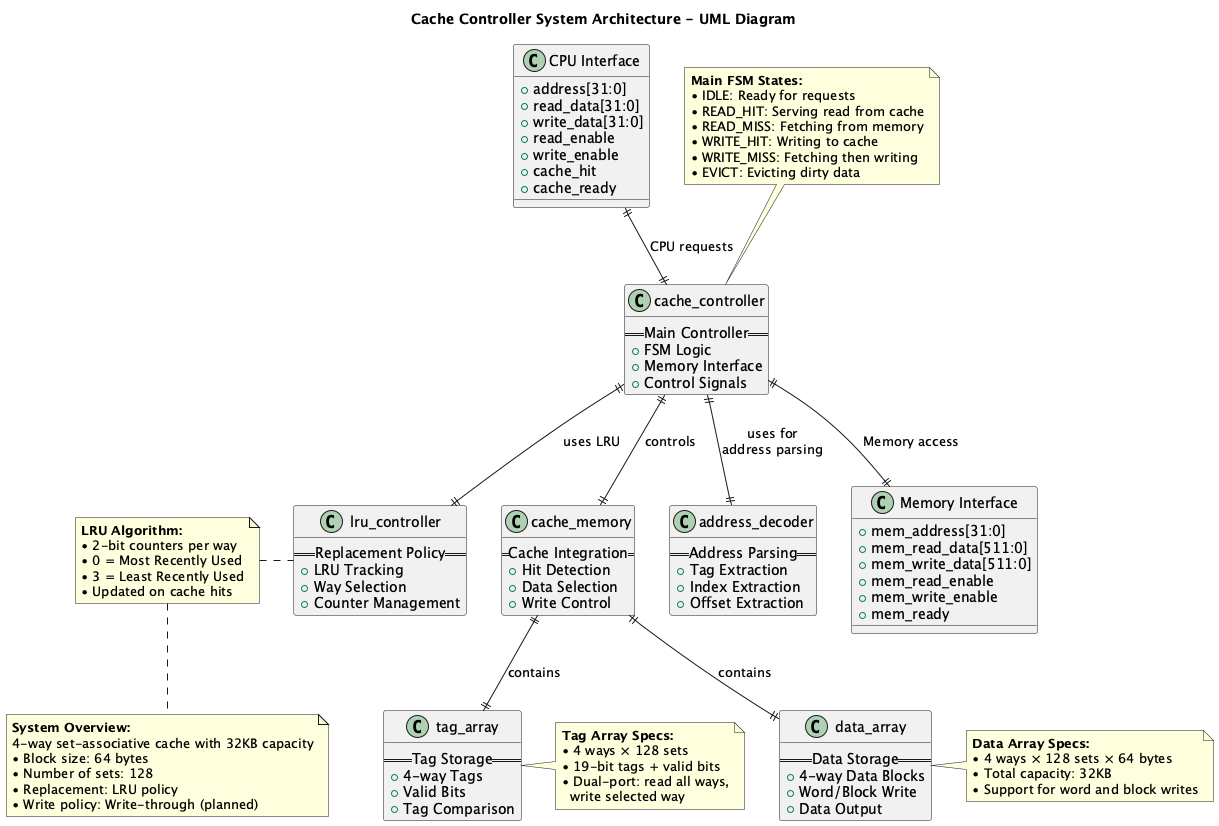

The diagram above was rendered by PlantUML. Its source (embedded in the PNG):
@startuml system_architecture_uml
!define RECTANGLE class

title Cache Controller System Architecture - UML Diagram

RECTANGLE cache_controller {
    == Main Controller ==
    + FSM Logic
    + Memory Interface
    + Control Signals
}

RECTANGLE cache_memory {
    == Cache Integration ==
    + Hit Detection
    + Data Selection
    + Write Control
}

RECTANGLE tag_array {
    == Tag Storage ==
    + 4-way Tags
    + Valid Bits
    + Tag Comparison
}

RECTANGLE data_array {
    == Data Storage ==
    + 4-way Data Blocks
    + Word/Block Write
    + Data Output
}

RECTANGLE lru_controller {
    == Replacement Policy ==
    + LRU Tracking
    + Way Selection
    + Counter Management
}

RECTANGLE address_decoder {
    == Address Parsing ==
    + Tag Extraction
    + Index Extraction
    + Offset Extraction
}

' Relationships
cache_controller ||--|| cache_memory : "controls"
cache_controller ||--|| lru_controller : "uses LRU"
cache_memory ||--|| tag_array : "contains"
cache_memory ||--|| data_array : "contains"
cache_controller ||--|| address_decoder : "uses for\naddress parsing"

' External interfaces
RECTANGLE "CPU Interface" as cpu {
    + address[31:0]
    + read_data[31:0]
    + write_data[31:0]
    + read_enable
    + write_enable
    + cache_hit
    + cache_ready
}

RECTANGLE "Memory Interface" as memory {
    + mem_address[31:0]
    + mem_read_data[511:0]
    + mem_write_data[511:0]
    + mem_read_enable
    + mem_write_enable
    + mem_ready
}

cpu ||--|| cache_controller : "CPU requests"
cache_controller ||--|| memory : "Memory access"

note top of cache_controller
    **Main FSM States:**
    • IDLE: Ready for requests
    • READ_HIT: Serving read from cache
    • READ_MISS: Fetching from memory
    • WRITE_HIT: Writing to cache
    • WRITE_MISS: Fetching then writing
    • EVICT: Evicting dirty data
end note

note right of tag_array
    **Tag Array Specs:**
    • 4 ways × 128 sets
    • 19-bit tags + valid bits
    • Dual-port: read all ways,
      write selected way
end note

note right of data_array
    **Data Array Specs:**
    • 4 ways × 128 sets × 64 bytes
    • Total capacity: 32KB
    • Support for word and block writes
end note

note left of lru_controller
    **LRU Algorithm:**
    • 2-bit counters per way
    • 0 = Most Recently Used
    • 3 = Least Recently Used
    • Updated on cache hits
end note

note bottom
    **System Overview:**
    4-way set-associative cache with 32KB capacity
    • Block size: 64 bytes
    • Number of sets: 128
    • Replacement: LRU policy
    • Write policy: Write-through (planned)
end note

@enduml